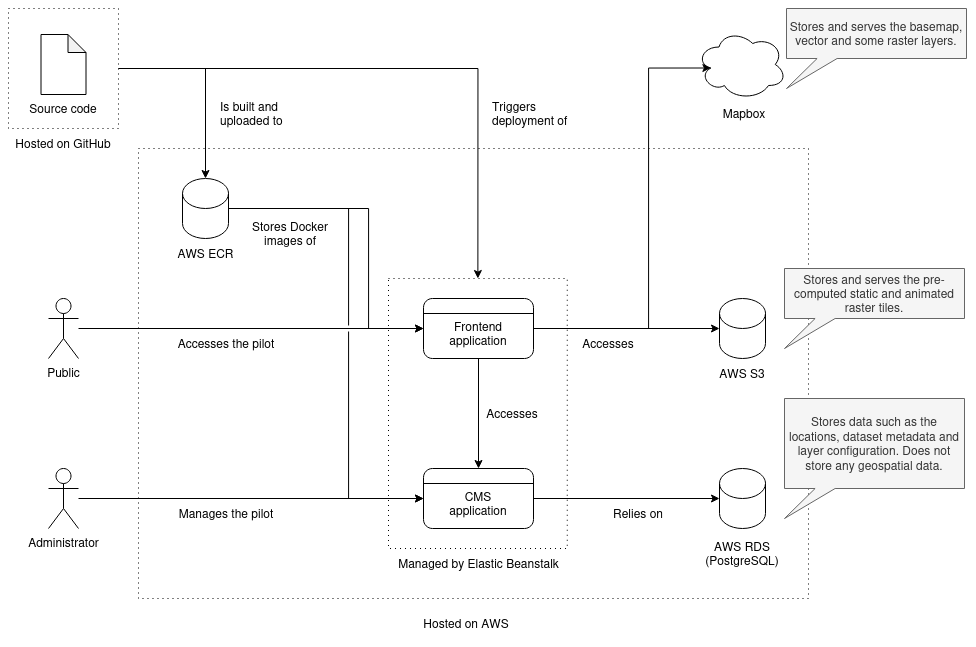

The diagram above was exported from draw.io. Its source (the exported page's mxGraphModel, read from the mxfile embedded in the PNG):
<mxGraphModel dx="2629" dy="2452" grid="1" gridSize="10" guides="1" tooltips="1" connect="1" arrows="1" fold="1" page="1" pageScale="1" pageWidth="827" pageHeight="1169" math="0" shadow="0">
  <root>
    <mxCell id="0" />
    <mxCell id="1" parent="0" />
    <mxCell id="BROAJcXF5SRSsx8qo2jn-15" value="" style="rounded=0;whiteSpace=wrap;html=1;shadow=0;dashed=1;dashPattern=1 4;" parent="1" vertex="1">
      <mxGeometry x="-80" y="60" width="670" height="450" as="geometry" />
    </mxCell>
    <mxCell id="b9PLSLZhUkxK1TEl3AsI-23" value="" style="rounded=0;whiteSpace=wrap;html=1;shadow=0;dashed=1;dashPattern=1 4;" vertex="1" parent="1">
      <mxGeometry x="170" y="190" width="178.75" height="270" as="geometry" />
    </mxCell>
    <mxCell id="b9PLSLZhUkxK1TEl3AsI-34" style="edgeStyle=orthogonalEdgeStyle;rounded=0;orthogonalLoop=1;jettySize=auto;html=1;entryX=0.5;entryY=0;entryDx=0;entryDy=0;exitX=1;exitY=0.5;exitDx=0;exitDy=0;" edge="1" parent="1" source="b9PLSLZhUkxK1TEl3AsI-3" target="b9PLSLZhUkxK1TEl3AsI-23">
      <mxGeometry relative="1" as="geometry">
        <Array as="points">
          <mxPoint x="259" y="-20" />
        </Array>
      </mxGeometry>
    </mxCell>
    <mxCell id="b9PLSLZhUkxK1TEl3AsI-3" value="" style="rounded=0;whiteSpace=wrap;html=1;shadow=0;dashed=1;dashPattern=1 4;" vertex="1" parent="1">
      <mxGeometry x="-210" y="-80" width="110" height="120" as="geometry" />
    </mxCell>
    <mxCell id="BROAJcXF5SRSsx8qo2jn-1" value="Public" style="shape=umlActor;verticalLabelPosition=bottom;verticalAlign=top;html=1;outlineConnect=0;" parent="1" vertex="1">
      <mxGeometry x="-170" y="210" width="30" height="60" as="geometry" />
    </mxCell>
    <mxCell id="BROAJcXF5SRSsx8qo2jn-18" style="edgeStyle=orthogonalEdgeStyle;rounded=0;orthogonalLoop=1;jettySize=auto;html=1;entryX=0;entryY=0.5;entryDx=0;entryDy=0;" parent="1" source="BROAJcXF5SRSsx8qo2jn-2" target="BROAJcXF5SRSsx8qo2jn-6" edge="1">
      <mxGeometry relative="1" as="geometry" />
    </mxCell>
    <mxCell id="BROAJcXF5SRSsx8qo2jn-2" value="Administrator" style="shape=umlActor;verticalLabelPosition=bottom;verticalAlign=top;html=1;outlineConnect=0;" parent="1" vertex="1">
      <mxGeometry x="-170" y="380" width="30" height="60" as="geometry" />
    </mxCell>
    <mxCell id="BROAJcXF5SRSsx8qo2jn-35" style="edgeStyle=orthogonalEdgeStyle;rounded=0;orthogonalLoop=1;jettySize=auto;html=1;entryX=0.5;entryY=0;entryDx=0;entryDy=0;" parent="1" source="BROAJcXF5SRSsx8qo2jn-3" target="BROAJcXF5SRSsx8qo2jn-6" edge="1">
      <mxGeometry relative="1" as="geometry" />
    </mxCell>
    <mxCell id="BROAJcXF5SRSsx8qo2jn-3" value="" style="rounded=1;whiteSpace=wrap;html=1;" parent="1" vertex="1">
      <mxGeometry x="205" y="210" width="110" height="60" as="geometry" />
    </mxCell>
    <mxCell id="BROAJcXF5SRSsx8qo2jn-4" value="" style="endArrow=none;html=1;rounded=0;exitX=0;exitY=0.25;exitDx=0;exitDy=0;entryX=1;entryY=0.25;entryDx=0;entryDy=0;" parent="1" source="BROAJcXF5SRSsx8qo2jn-3" target="BROAJcXF5SRSsx8qo2jn-3" edge="1">
      <mxGeometry width="50" height="50" relative="1" as="geometry">
        <mxPoint x="655" y="430" as="sourcePoint" />
        <mxPoint x="705" y="380" as="targetPoint" />
      </mxGeometry>
    </mxCell>
    <mxCell id="BROAJcXF5SRSsx8qo2jn-5" value="Frontend application" style="text;html=1;align=center;verticalAlign=middle;whiteSpace=wrap;rounded=0;" parent="1" vertex="1">
      <mxGeometry x="230" y="230" width="60" height="30" as="geometry" />
    </mxCell>
    <mxCell id="BROAJcXF5SRSsx8qo2jn-20" style="edgeStyle=orthogonalEdgeStyle;rounded=0;orthogonalLoop=1;jettySize=auto;html=1;" parent="1" source="BROAJcXF5SRSsx8qo2jn-6" target="BROAJcXF5SRSsx8qo2jn-11" edge="1">
      <mxGeometry relative="1" as="geometry" />
    </mxCell>
    <mxCell id="BROAJcXF5SRSsx8qo2jn-6" value="" style="rounded=1;whiteSpace=wrap;html=1;" parent="1" vertex="1">
      <mxGeometry x="205" y="380" width="110" height="60" as="geometry" />
    </mxCell>
    <mxCell id="BROAJcXF5SRSsx8qo2jn-7" value="" style="endArrow=none;html=1;rounded=0;exitX=0;exitY=0.25;exitDx=0;exitDy=0;entryX=1;entryY=0.25;entryDx=0;entryDy=0;" parent="1" source="BROAJcXF5SRSsx8qo2jn-6" target="BROAJcXF5SRSsx8qo2jn-6" edge="1">
      <mxGeometry width="50" height="50" relative="1" as="geometry">
        <mxPoint x="655" y="600" as="sourcePoint" />
        <mxPoint x="705" y="550" as="targetPoint" />
      </mxGeometry>
    </mxCell>
    <mxCell id="BROAJcXF5SRSsx8qo2jn-8" value="CMS application" style="text;html=1;align=center;verticalAlign=middle;whiteSpace=wrap;rounded=0;" parent="1" vertex="1">
      <mxGeometry x="230" y="400" width="60" height="30" as="geometry" />
    </mxCell>
    <mxCell id="BROAJcXF5SRSsx8qo2jn-9" value="" style="shape=cylinder3;whiteSpace=wrap;html=1;boundedLbl=1;backgroundOutline=1;size=15;" parent="1" vertex="1">
      <mxGeometry x="501" y="210" width="46" height="60" as="geometry" />
    </mxCell>
    <mxCell id="BROAJcXF5SRSsx8qo2jn-10" value="AWS S3" style="text;html=1;align=center;verticalAlign=middle;whiteSpace=wrap;rounded=0;" parent="1" vertex="1">
      <mxGeometry x="494" y="270" width="60" height="30" as="geometry" />
    </mxCell>
    <mxCell id="BROAJcXF5SRSsx8qo2jn-11" value="" style="shape=cylinder3;whiteSpace=wrap;html=1;boundedLbl=1;backgroundOutline=1;size=15;" parent="1" vertex="1">
      <mxGeometry x="501" y="380" width="46" height="60" as="geometry" />
    </mxCell>
    <mxCell id="BROAJcXF5SRSsx8qo2jn-12" value="AWS RDS&lt;br&gt;(PostgreSQL)" style="text;html=1;align=center;verticalAlign=middle;whiteSpace=wrap;rounded=0;" parent="1" vertex="1">
      <mxGeometry x="482" y="450" width="84" height="30" as="geometry" />
    </mxCell>
    <mxCell id="BROAJcXF5SRSsx8qo2jn-13" value="" style="ellipse;shape=cloud;whiteSpace=wrap;html=1;" parent="1" vertex="1">
      <mxGeometry x="478" y="-59" width="90" height="70" as="geometry" />
    </mxCell>
    <mxCell id="BROAJcXF5SRSsx8qo2jn-14" value="Mapbox" style="text;html=1;align=center;verticalAlign=middle;whiteSpace=wrap;rounded=0;" parent="1" vertex="1">
      <mxGeometry x="496" y="10" width="60" height="30" as="geometry" />
    </mxCell>
    <mxCell id="BROAJcXF5SRSsx8qo2jn-16" value="Hosted on AWS" style="text;html=1;align=center;verticalAlign=middle;whiteSpace=wrap;rounded=0;" parent="1" vertex="1">
      <mxGeometry x="193.75" y="520" width="107.5" height="30" as="geometry" />
    </mxCell>
    <mxCell id="BROAJcXF5SRSsx8qo2jn-17" value="" style="endArrow=classic;html=1;rounded=0;entryX=0;entryY=0.5;entryDx=0;entryDy=0;" parent="1" source="BROAJcXF5SRSsx8qo2jn-1" target="BROAJcXF5SRSsx8qo2jn-3" edge="1">
      <mxGeometry width="50" height="50" relative="1" as="geometry">
        <mxPoint x="520" y="430" as="sourcePoint" />
        <mxPoint x="570" y="380" as="targetPoint" />
      </mxGeometry>
    </mxCell>
    <mxCell id="BROAJcXF5SRSsx8qo2jn-19" style="edgeStyle=orthogonalEdgeStyle;rounded=0;orthogonalLoop=1;jettySize=auto;html=1;entryX=0;entryY=0.5;entryDx=0;entryDy=0;entryPerimeter=0;" parent="1" source="BROAJcXF5SRSsx8qo2jn-3" target="BROAJcXF5SRSsx8qo2jn-9" edge="1">
      <mxGeometry relative="1" as="geometry" />
    </mxCell>
    <mxCell id="BROAJcXF5SRSsx8qo2jn-25" style="edgeStyle=orthogonalEdgeStyle;rounded=0;orthogonalLoop=1;jettySize=auto;html=1;exitX=1;exitY=0.5;exitDx=0;exitDy=0;entryX=0.16;entryY=0.55;entryDx=0;entryDy=0;entryPerimeter=0;" parent="1" source="BROAJcXF5SRSsx8qo2jn-3" target="BROAJcXF5SRSsx8qo2jn-13" edge="1">
      <mxGeometry relative="1" as="geometry">
        <Array as="points">
          <mxPoint x="430" y="240" />
          <mxPoint x="430" y="-21" />
        </Array>
      </mxGeometry>
    </mxCell>
    <mxCell id="BROAJcXF5SRSsx8qo2jn-26" value="Accesses the pilot" style="text;html=1;align=center;verticalAlign=middle;whiteSpace=wrap;rounded=0;" parent="1" vertex="1">
      <mxGeometry x="-47.5" y="240" width="110" height="30" as="geometry" />
    </mxCell>
    <mxCell id="BROAJcXF5SRSsx8qo2jn-27" value="Manages the pilot" style="text;html=1;align=center;verticalAlign=middle;whiteSpace=wrap;rounded=0;" parent="1" vertex="1">
      <mxGeometry x="-47.5" y="410" width="110" height="30" as="geometry" />
    </mxCell>
    <mxCell id="BROAJcXF5SRSsx8qo2jn-28" value="&lt;div&gt;Stores data such as the locations, dataset metadata and layer configuration. Does not store any geospatial data.&lt;br&gt;&lt;/div&gt;" style="shape=callout;whiteSpace=wrap;html=1;perimeter=calloutPerimeter;position2=0;size=30;position=0.17;fillColor=#f5f5f5;fontColor=#333333;strokeColor=#666666;" parent="1" vertex="1">
      <mxGeometry x="566" y="310" width="180" height="120" as="geometry" />
    </mxCell>
    <mxCell id="BROAJcXF5SRSsx8qo2jn-31" value="Stores and serves the pre-computed static and animated raster tiles." style="shape=callout;whiteSpace=wrap;html=1;perimeter=calloutPerimeter;position2=0;size=30;position=0.17;fillColor=#f5f5f5;fontColor=#333333;strokeColor=#666666;" parent="1" vertex="1">
      <mxGeometry x="566" y="180" width="180" height="80" as="geometry" />
    </mxCell>
    <mxCell id="BROAJcXF5SRSsx8qo2jn-32" value="Stores and serves the basemap, vector and some raster layers." style="shape=callout;whiteSpace=wrap;html=1;perimeter=calloutPerimeter;position2=0;size=30;position=0.17;rounded=0;fillColor=#f5f5f5;fontColor=#333333;strokeColor=#666666;" parent="1" vertex="1">
      <mxGeometry x="568" y="-80" width="180" height="80" as="geometry" />
    </mxCell>
    <mxCell id="BROAJcXF5SRSsx8qo2jn-33" value="Relies on" style="text;html=1;align=center;verticalAlign=middle;whiteSpace=wrap;rounded=0;" parent="1" vertex="1">
      <mxGeometry x="390" y="410" width="60" height="30" as="geometry" />
    </mxCell>
    <mxCell id="BROAJcXF5SRSsx8qo2jn-36" value="Accesses" style="text;html=1;align=center;verticalAlign=middle;whiteSpace=wrap;rounded=0;" parent="1" vertex="1">
      <mxGeometry x="360" y="240" width="60" height="30" as="geometry" />
    </mxCell>
    <mxCell id="BROAJcXF5SRSsx8qo2jn-37" value="Accesses" style="text;html=1;align=center;verticalAlign=middle;whiteSpace=wrap;rounded=0;" parent="1" vertex="1">
      <mxGeometry x="264" y="310" width="60" height="30" as="geometry" />
    </mxCell>
    <mxCell id="b9PLSLZhUkxK1TEl3AsI-1" value="" style="shape=note;whiteSpace=wrap;html=1;backgroundOutline=1;darkOpacity=0.05;size=18;" vertex="1" parent="1">
      <mxGeometry x="-177.5" y="-54" width="45" height="60" as="geometry" />
    </mxCell>
    <mxCell id="b9PLSLZhUkxK1TEl3AsI-2" value="Source code" style="text;html=1;align=center;verticalAlign=middle;whiteSpace=wrap;rounded=0;" vertex="1" parent="1">
      <mxGeometry x="-190" y="5" width="70" height="30" as="geometry" />
    </mxCell>
    <mxCell id="b9PLSLZhUkxK1TEl3AsI-4" value="Hosted on GitHub" style="text;html=1;align=center;verticalAlign=middle;whiteSpace=wrap;rounded=0;" vertex="1" parent="1">
      <mxGeometry x="-208.75" y="40" width="107.5" height="30" as="geometry" />
    </mxCell>
    <mxCell id="b9PLSLZhUkxK1TEl3AsI-6" value="AWS ECR" style="text;html=1;align=center;verticalAlign=middle;whiteSpace=wrap;rounded=0;" vertex="1" parent="1">
      <mxGeometry x="-60" y="150" width="95" height="30" as="geometry" />
    </mxCell>
    <mxCell id="b9PLSLZhUkxK1TEl3AsI-8" value="Is built and uploaded to" style="text;html=1;align=left;verticalAlign=middle;whiteSpace=wrap;rounded=0;" vertex="1" parent="1">
      <mxGeometry y="10" width="110" height="30" as="geometry" />
    </mxCell>
    <mxCell id="b9PLSLZhUkxK1TEl3AsI-11" value="Stores Docker images of" style="text;html=1;align=center;verticalAlign=middle;whiteSpace=wrap;rounded=0;" vertex="1" parent="1">
      <mxGeometry x="20" y="130" width="104" height="30" as="geometry" />
    </mxCell>
    <mxCell id="b9PLSLZhUkxK1TEl3AsI-24" value="Managed by Elastic Beanstalk" style="text;strokeColor=none;fillColor=none;align=center;verticalAlign=middle;spacingLeft=4;spacingRight=4;overflow=hidden;points=[[0,0.5],[1,0.5]];portConstraint=eastwest;rotatable=0;whiteSpace=wrap;html=1;" vertex="1" parent="1">
      <mxGeometry x="167.5" y="460" width="185" height="30" as="geometry" />
    </mxCell>
    <mxCell id="b9PLSLZhUkxK1TEl3AsI-32" style="edgeStyle=orthogonalEdgeStyle;rounded=0;orthogonalLoop=1;jettySize=auto;html=1;entryX=0;entryY=0.5;entryDx=0;entryDy=0;" edge="1" parent="1" source="b9PLSLZhUkxK1TEl3AsI-25" target="BROAJcXF5SRSsx8qo2jn-3">
      <mxGeometry relative="1" as="geometry">
        <Array as="points">
          <mxPoint x="150" y="120" />
          <mxPoint x="150" y="240" />
        </Array>
      </mxGeometry>
    </mxCell>
    <mxCell id="b9PLSLZhUkxK1TEl3AsI-33" style="edgeStyle=orthogonalEdgeStyle;rounded=0;orthogonalLoop=1;jettySize=auto;html=1;entryX=0;entryY=0.5;entryDx=0;entryDy=0;jumpStyle=gap;" edge="1" parent="1" source="b9PLSLZhUkxK1TEl3AsI-25" target="BROAJcXF5SRSsx8qo2jn-6">
      <mxGeometry relative="1" as="geometry">
        <Array as="points">
          <mxPoint x="130" y="120" />
          <mxPoint x="130" y="410" />
        </Array>
      </mxGeometry>
    </mxCell>
    <mxCell id="b9PLSLZhUkxK1TEl3AsI-25" value="" style="shape=cylinder3;whiteSpace=wrap;html=1;boundedLbl=1;backgroundOutline=1;size=15;" vertex="1" parent="1">
      <mxGeometry x="-36" y="90" width="46" height="60" as="geometry" />
    </mxCell>
    <mxCell id="b9PLSLZhUkxK1TEl3AsI-29" value="Triggers deployment of" style="text;html=1;align=left;verticalAlign=middle;whiteSpace=wrap;rounded=0;" vertex="1" parent="1">
      <mxGeometry x="272" y="10" width="106.25" height="30" as="geometry" />
    </mxCell>
    <mxCell id="b9PLSLZhUkxK1TEl3AsI-35" style="edgeStyle=orthogonalEdgeStyle;rounded=0;orthogonalLoop=1;jettySize=auto;html=1;entryX=0.5;entryY=0;entryDx=0;entryDy=0;entryPerimeter=0;exitX=1;exitY=0.5;exitDx=0;exitDy=0;" edge="1" parent="1" source="b9PLSLZhUkxK1TEl3AsI-3" target="b9PLSLZhUkxK1TEl3AsI-25">
      <mxGeometry relative="1" as="geometry">
        <mxPoint x="-11" y="100" as="targetPoint" />
        <Array as="points">
          <mxPoint x="-13" y="-20" />
        </Array>
      </mxGeometry>
    </mxCell>
  </root>
</mxGraphModel>